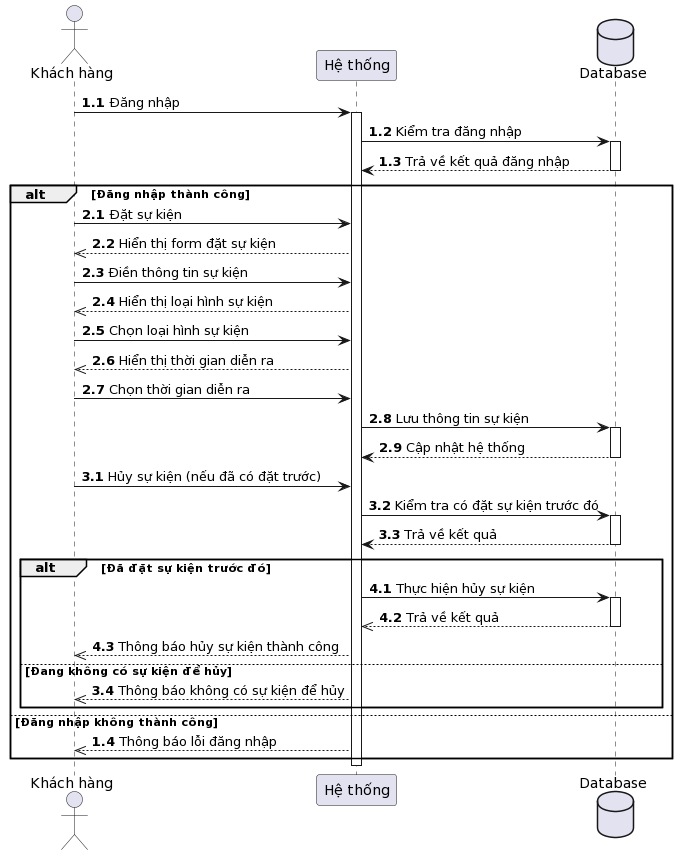

The diagram above was rendered by PlantUML. Its source (embedded in the PNG):
@startuml
actor "Khách hàng" as customer
participant "Hệ thống" as system
database Database as db

autonumber 1.1
customer -> system: Đăng nhập
activate system
system -> db: Kiểm tra đăng nhập
activate db
db --> system : Trả về kết quả đăng nhập
deactivate db

alt Đăng nhập thành công
  autonumber 2.1
  customer -> system: Đặt sự kiện
  system -->> customer: Hiển thị form đặt sự kiện
  customer -> system: Điền thông tin sự kiện
  system -->> customer: Hiển thị loại hình sự kiện
  customer -> system: Chọn loại hình sự kiện
  system -->> customer: Hiển thị thời gian diễn ra
  customer -> system: Chọn thời gian diễn ra


  system -> db: Lưu thông tin sự kiện
  activate db
  db --> system : Cập nhật hệ thống
  deactivate db

  autonumber 3.1
  customer -> system: Hủy sự kiện (nếu đã có đặt trước)
  system -> db: Kiểm tra có đặt sự kiện trước đó
  activate db
  db --> system : Trả về kết quả
  deactivate db

  alt Đã đặt sự kiện trước đó
    autonumber 4.1
    system -> db: Thực hiện hủy sự kiện
    activate db
    db -->> system : Trả về kết quả
    deactivate db
    system -->> customer: Thông báo hủy sự kiện thành công
  else Đang không có sự kiện để hủy
    autonumber 3.4
    system -->> customer: Thông báo không có sự kiện để hủy
  end

else Đăng nhập không thành công
  autonumber 1.4
  system -->> customer: Thông báo lỗi đăng nhập
end

deactivate system
@enduml